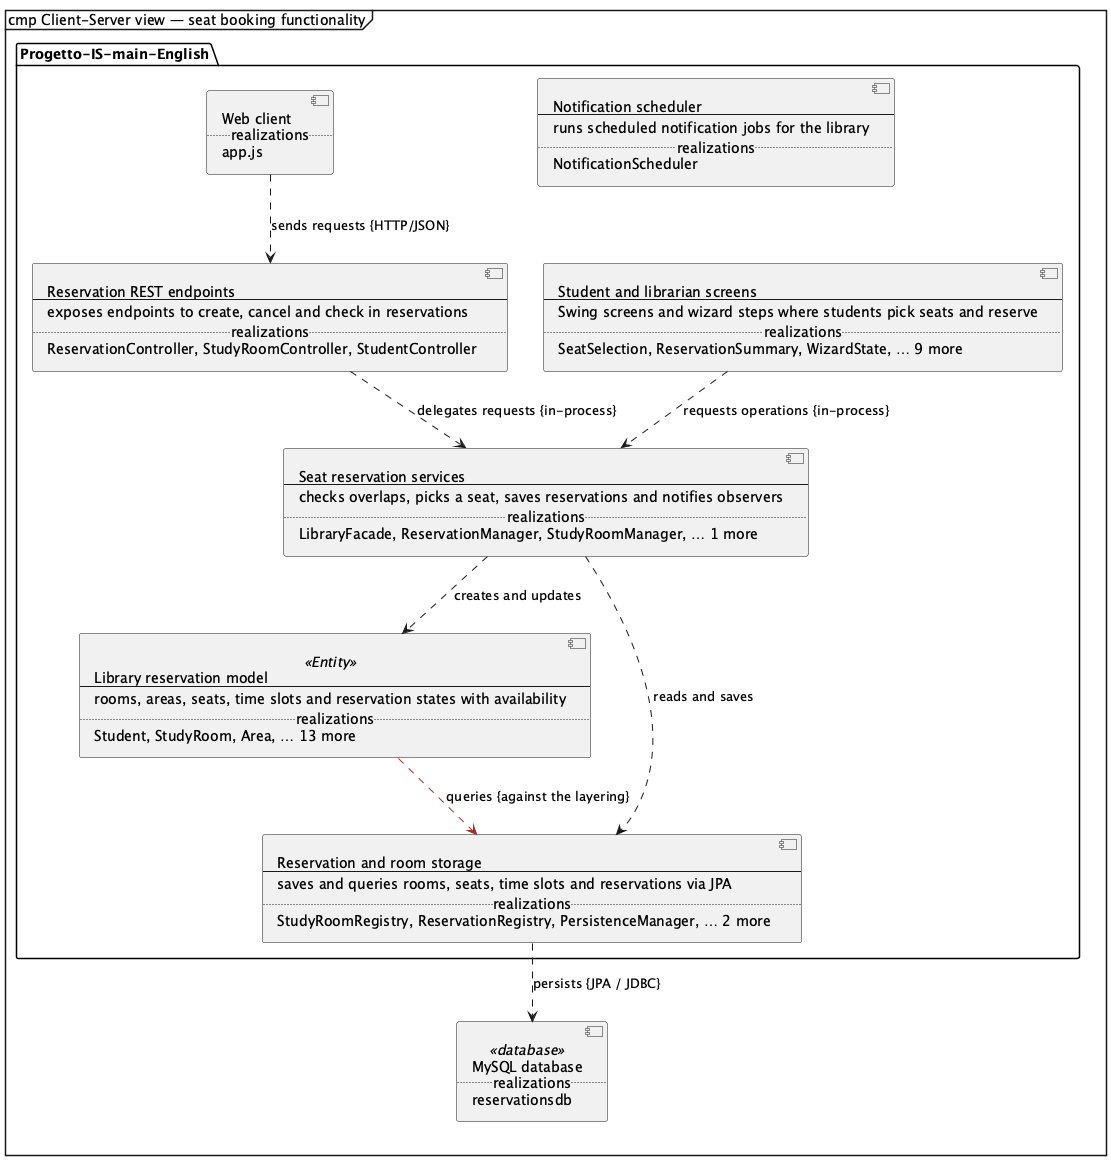

The diagram above was rendered by PlantUML. Its source (embedded in the PNG):
@startuml
mainframe cmp Client-Server view — seat booking functionality
skinparam shadowing false
hide empty members
hide circle
top to bottom direction
skinparam componentStyle uml2

package "Progetto-IS-main-English" as system {
  component p_web_client [
  Web client
  ..realizations..
  app.js
  ]
  component p_ui [
  Student and librarian screens
  --
  Swing screens and wizard steps where students pick seats and reserve
  ..realizations..
  SeatSelection, ReservationSummary, WizardState, … 9 more
  ]
  component p_job [
  Notification scheduler
  --
  runs scheduled notification jobs for the library
  ..realizations..
  NotificationScheduler
  ]
  component p_api [
  Reservation REST endpoints
  --
  exposes endpoints to create, cancel and check in reservations
  ..realizations..
  ReservationController, StudyRoomController, StudentController
  ]
  component p_service [
  Seat reservation services
  --
  checks overlaps, picks a seat, saves reservations and notifies observers
  ..realizations..
  LibraryFacade, ReservationManager, StudyRoomManager, … 1 more
  ]
  component p_domain <<Entity>> [
  Library reservation model
  --
  rooms, areas, seats, time slots and reservation states with availability
  ..realizations..
  Student, StudyRoom, Area, … 13 more
  ]
  component p_data_access [
  Reservation and room storage
  --
  saves and queries rooms, seats, time slots and reservations via JPA
  ..realizations..
  StudyRoomRegistry, ReservationRegistry, PersistenceManager, … 2 more
  ]
}
component p_database <<database>> [
MySQL database
..realizations..
reservationsdb
]
p_service ..> p_domain : creates and updates
p_service ..> p_data_access : reads and saves
p_ui ..> p_service : requests operations {in-process}
p_api ..> p_service : delegates requests {in-process}
p_domain .[#A32D2D].> p_data_access : queries {against the layering}
p_data_access ..> p_database : persists {JPA / JDBC}
p_web_client ..> p_api : sends requests {HTTP/JSON}
@enduml